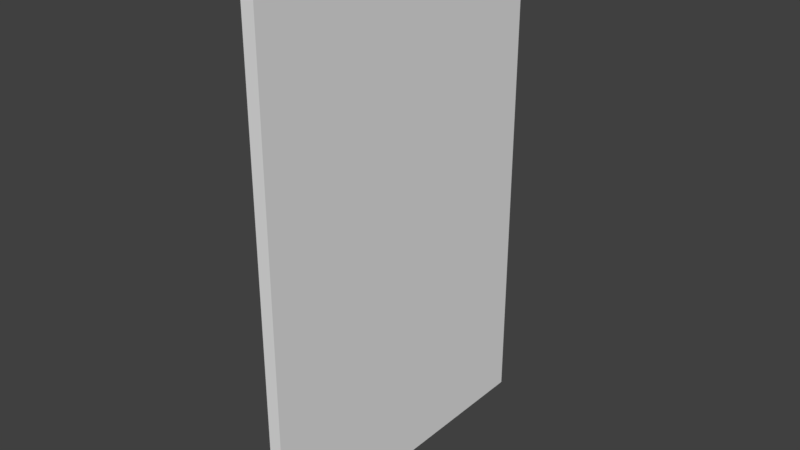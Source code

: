 # Source: Fool.blend  (saved by Blender 2.79.0; exported with 4.5.12 LTS)
import bpy
from mathutils import Matrix  # noqa: F401  (used for matrix-valued properties, if any)

bpy.ops.wm.read_factory_settings(use_empty=True)
scene = bpy.context.scene
scene.name = 'Scene'

# ---- collections
col_collection_1 = bpy.data.collections.new('Collection 1'); scene.collection.children.link(col_collection_1)

# ---- world
world_world = bpy.data.worlds.new('World'); scene.world = world_world
world_world.color = (0.05088, 0.05088, 0.05088)
world_world.use_sun_shadow = False
world_world.sun_shadow_jitter_overblur = 0.0
world_world.cycles.sampling_method = 'MANUAL'

# ---- meshes
me_cube_001 = bpy.data.meshes.new('Cube.001')
me_cube_001.from_pydata([(-1.0, -1.0, -1.0), (-1.0, -1.0, 1.0), (-1.0, 1.0, -1.0), (-1.0, 1.0, 1.0), (1.0, -1.0, -1.0), (1.0, -1.0, 1.0), (1.0, 1.0, -1.0), (1.0, 1.0, 1.0)], [], [(0, 1, 3, 2), (2, 3, 7, 6), (6, 7, 5, 4), (4, 5, 1, 0), (2, 6, 4, 0), (7, 3, 1, 5)])
me_cube_001.use_remesh_preserve_volume = False
me_cube_001.use_remesh_preserve_attributes = False
me_cube_001.use_mirror_vertex_groups = False
me_cube_001.update()

# ---- objects
ob_cube = bpy.data.objects.new('Cube', me_cube_001)

# ---- transforms, parenting, visibility, modifiers, constraints
ob_cube.location = (0.0, 0.0, 0.0)
ob_cube.scale = (0.03897, 1.0, 1.547)
ob_cube.lineart.crease_threshold = 0.0

# ---- collection membership
col_collection_1.objects.link(ob_cube)

# ---- scene / render settings (as saved in the file)
scene.frame_start = 1; scene.frame_end = 250; scene.frame_set(1)
scene.render.engine = 'BLENDER_EEVEE_NEXT'
scene.render.resolution_percentage = 50
scene.render.dither_intensity = 0.0
scene.cycles.use_denoising = False
scene.cycles.samples = 128
scene.cycles.sampling_pattern = 'TABULATED_SOBOL'
scene.cycles.use_adaptive_sampling = False
scene.cycles.use_light_tree = False
scene.cycles.blur_glossy = 0.0
scene.cycles.sample_clamp_indirect = 0.0
scene.view_settings.view_transform = 'Standard'
bpy.context.view_layer.update()

# ---- added for rendering (the .blend has no active camera and no usable light): camera, sun
cam_auto = bpy.data.cameras.new('AutoCamera')
cam_auto.lens = 50.0
cam_auto.sensor_width = 36.0
cam_auto.clip_end = 1000.0
ob_auto_camera = bpy.data.objects.new('AutoCamera', cam_auto)
scene.collection.objects.link(ob_auto_camera)
ob_auto_camera.location = (3.40983, -4.0918, 2.72786)
ob_auto_camera.rotation_euler = (1.09748, -7.21219e-08, 0.694738)
scene.camera = ob_auto_camera
light_auto_sun = bpy.data.lights.new('AutoSun', 'SUN')
light_auto_sun.energy = 3.0
light_auto_sun.angle = 0.0523599
ob_auto_sun = bpy.data.objects.new('AutoSun', light_auto_sun)
scene.collection.objects.link(ob_auto_sun)
ob_auto_sun.rotation_euler = (0.872665, 0.174533, 0.523599)
bpy.context.view_layer.update()
